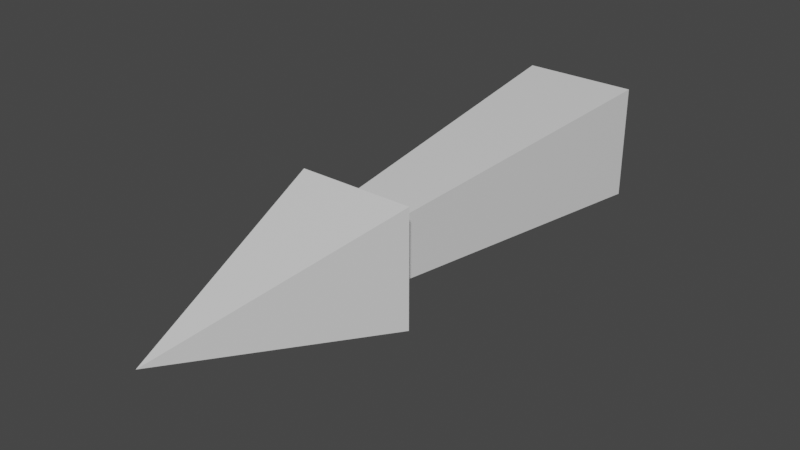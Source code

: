 # Source: WindHashArrow.blend  (saved by Blender 2.82.7; exported with 4.5.12 LTS)
import bpy
from mathutils import Matrix  # noqa: F401  (used for matrix-valued properties, if any)

bpy.ops.wm.read_factory_settings(use_empty=True)
scene = bpy.context.scene
scene.name = 'Scene'

# ---- collections
col_collection = bpy.data.collections.new('Collection'); scene.collection.children.link(col_collection)

# ---- materials (node trees are filled in below, after node groups)
mat_material = bpy.data.materials.new('Material')
mat_material.alpha_threshold = 0.0
mat_material.use_transparent_shadow = False
mat_material.line_color = (0.0, 0.0, 0.0, 1.0)

# ---- material node trees
mat_material.use_nodes = True; mat_material.node_tree.nodes.clear()
_N = mat_material.node_tree.nodes; _L = mat_material.node_tree.links
n0 = _N.new('ShaderNodeOutputMaterial'); n0.name = 'Material Output'; n0.location = (300, 300)
n1 = _N.new('ShaderNodeBsdfPrincipled'); n1.name = 'Principled BSDF'; n1.location = (10, 300)
n1.distribution = 'GGX'
n1.subsurface_method = 'BURLEY'
n1.inputs[2].default_value = 0.4
n1.inputs[3].default_value = 1.45
n1.inputs[27].default_value = (0.0, 0.0, 0.0, 1.0)
n1.inputs[28].default_value = 1.0
_L.new(n1.outputs[0], n0.inputs[0])
n0.is_active_output = True

# ---- world
world_world = bpy.data.worlds.new('World'); scene.world = world_world
world_world.use_nodes = True; world_world.node_tree.nodes.clear()
_N = world_world.node_tree.nodes; _L = world_world.node_tree.links
n0 = _N.new('ShaderNodeOutputWorld'); n0.name = 'World Output'; n0.location = (300, 300)
n1 = _N.new('ShaderNodeBackground'); n1.name = 'Background'; n1.location = (10, 300)
n1.inputs[0].default_value = (0.05088, 0.05088, 0.05088, 1.0)
_L.new(n1.outputs[0], n0.inputs[0])
n0.is_active_output = True
world_world.color = (0.05088, 0.05088, 0.05088)
world_world.use_sun_shadow = False
world_world.sun_shadow_jitter_overblur = 0.0

# ---- meshes
me_cube = bpy.data.meshes.new('Cube')
me_cube.from_pydata([(-0.075, 0.375, 0.075), (-0.075, 0.375, -0.075), (0.075, 0.375, 0.075), (0.075, 0.375, -0.075), (-0.0375, -0.075, 0.0375), (-0.0375, -0.075, -0.0375), (0.0375, -0.075, 0.0375), (0.0375, -0.075, -0.0375), (-0.075, -0.075, -0.075), (0.075, -0.075, -0.075), (0.075, -0.075, 0.075), (-0.075, -0.075, 0.075), (-2.831e-08, -0.375, 0.0)], [], [(0, 4, 6, 2), (3, 2, 6, 7), (5, 7, 9, 8), (5, 1, 3, 7), (1, 0, 2, 3), (5, 4, 0, 1), (10, 11, 12), (6, 4, 11, 10), (4, 5, 8, 11), (7, 6, 10, 9), (9, 10, 12), (11, 8, 12), (8, 9, 12)])
_uv = me_cube.uv_layers.new(name='UVMap')
_uv.uv.foreach_set('vector', [0.625, 0.5, 0.875, 0.5, 0.875, 0.75, 0.625, 0.75, 0.375, 0.75, 0.625, 0.75, 0.625, 1.0, 0.375, 1.0, 0.125, 0.5, 0.125, 0.75, 0.125, 0.75, 0.125, 0.5, 0.125, 0.5, 0.375, 0.5, 0.375, 0.75, 0.125, 0.75, 0.375, 0.5, 0.625, 0.5, 0.625, 0.75, 0.375, 0.75, 0.375, 0.25, 0.625, 0.25, 0.625, 0.5, 0.375, 0.5, 0.875, 0.75, 0.875, 0.5, 0.875, 0.75, 0.875, 0.75, 0.875, 0.5, 0.875, 0.5, 0.875, 0.75, 0.625, 0.25, 0.375, 0.25, 0.375, 0.25, 0.625, 0.25, 0.375, 1.0, 0.625, 1.0, 0.625, 1.0, 0.375, 1.0, 0.375, 1.0, 0.625, 1.0, 0.375, 1.0, 0.625, 0.25, 0.375, 0.25, 0.625, 0.25, 0.125, 0.5, 0.125, 0.75, 0.125, 0.5])
me_cube.materials.append(mat_material)
me_cube.use_remesh_preserve_volume = False
me_cube.use_remesh_preserve_attributes = False
me_cube.use_mirror_vertex_groups = False
me_cube.update()

# ---- objects
ob_cube = bpy.data.objects.new('Cube', me_cube)

# ---- transforms, parenting, visibility, modifiers, constraints
ob_cube.location = (0.0, 0.0, 0.0)
ob_cube.lock_rotations_4d = False
ob_cube.empty_display_type = 'ARROWS'
ob_cube.lineart.crease_threshold = 0.0

# ---- collection membership
col_collection.objects.link(ob_cube)

# ---- scene / render settings (as saved in the file)
scene.frame_start = 1; scene.frame_end = 250; scene.frame_set(48)
scene.render.engine = 'BLENDER_EEVEE_NEXT'
scene.cycles.use_denoising = False
scene.cycles.samples = 128
scene.cycles.sampling_pattern = 'TABULATED_SOBOL'
scene.cycles.use_adaptive_sampling = False
scene.cycles.use_light_tree = False
scene.view_settings.view_transform = 'Filmic'
bpy.context.view_layer.update()

# ---- added for rendering (the .blend has no active camera and no usable light): camera, sun
cam_auto = bpy.data.cameras.new('AutoCamera')
cam_auto.lens = 50.0
cam_auto.sensor_width = 36.0
cam_auto.clip_end = 1000.0
ob_auto_camera = bpy.data.objects.new('AutoCamera', cam_auto)
scene.collection.objects.link(ob_auto_camera)
ob_auto_camera.location = (0.721141, -0.865369, 0.576913)
ob_auto_camera.rotation_euler = (1.09748, -7.21219e-08, 0.694738)
scene.camera = ob_auto_camera
light_auto_sun = bpy.data.lights.new('AutoSun', 'SUN')
light_auto_sun.energy = 3.0
light_auto_sun.angle = 0.0523599
ob_auto_sun = bpy.data.objects.new('AutoSun', light_auto_sun)
scene.collection.objects.link(ob_auto_sun)
ob_auto_sun.rotation_euler = (0.872665, 0.174533, 0.523599)
bpy.context.view_layer.update()
